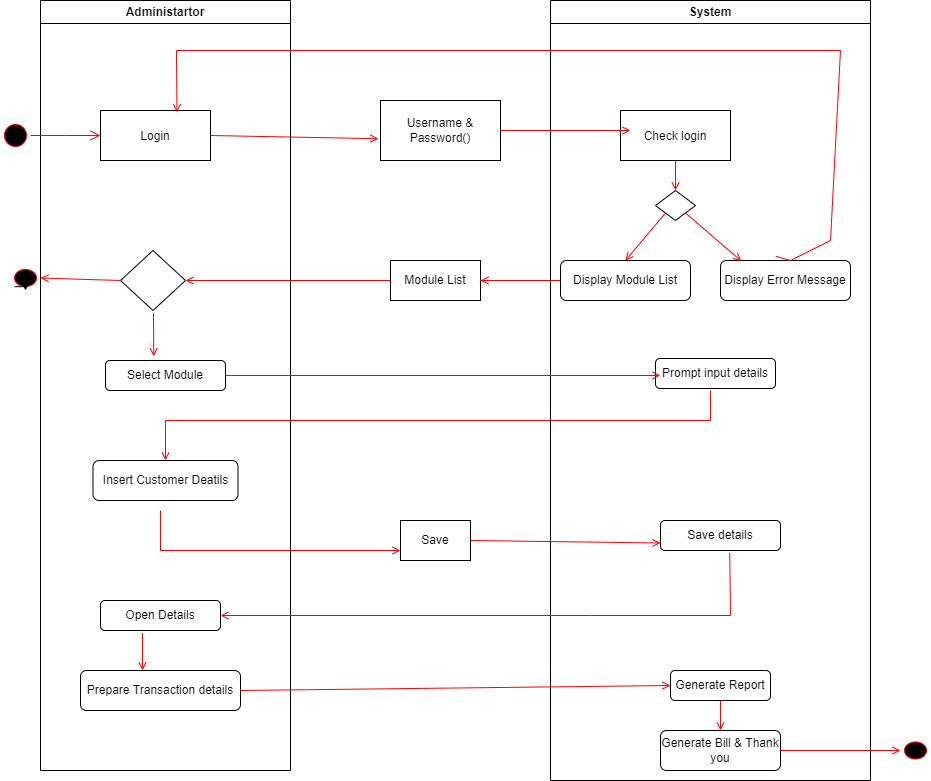

The diagram above was exported from draw.io. Its source (the exported page's mxGraphModel, read from the mxfile embedded in the PNG):
<mxGraphModel dx="1038" dy="489" grid="1" gridSize="10" guides="1" tooltips="1" connect="1" arrows="1" fold="1" page="1" pageScale="1" pageWidth="1169" pageHeight="826" background="none" math="0" shadow="0">
  <root>
    <mxCell id="0" />
    <mxCell id="1" parent="0" />
    <mxCell id="2" value="Administartor" style="swimlane;whiteSpace=wrap" parent="1" vertex="1">
      <mxGeometry x="100" y="40" width="250" height="770" as="geometry" />
    </mxCell>
    <mxCell id="7" value="Login" style="" parent="2" vertex="1">
      <mxGeometry x="60" y="110" width="110" height="50" as="geometry" />
    </mxCell>
    <mxCell id="lCQOKADxE0GbZamTfeRy-49" value="" style="rhombus;whiteSpace=wrap;html=1;" vertex="1" parent="2">
      <mxGeometry x="80" y="250" width="65" height="60" as="geometry" />
    </mxCell>
    <mxCell id="lCQOKADxE0GbZamTfeRy-58" value="Select Module" style="rounded=1;whiteSpace=wrap;html=1;" vertex="1" parent="2">
      <mxGeometry x="65" y="360" width="120" height="30" as="geometry" />
    </mxCell>
    <mxCell id="lCQOKADxE0GbZamTfeRy-59" value="Insert Customer Deatils" style="rounded=1;whiteSpace=wrap;html=1;" vertex="1" parent="2">
      <mxGeometry x="52.5" y="460" width="145" height="40" as="geometry" />
    </mxCell>
    <mxCell id="lCQOKADxE0GbZamTfeRy-62" value="Prepare Transaction details" style="rounded=1;whiteSpace=wrap;html=1;" vertex="1" parent="2">
      <mxGeometry x="40" y="670" width="160" height="40" as="geometry" />
    </mxCell>
    <mxCell id="lCQOKADxE0GbZamTfeRy-61" value="Open Details" style="rounded=1;whiteSpace=wrap;html=1;" vertex="1" parent="2">
      <mxGeometry x="60" y="600" width="120" height="30" as="geometry" />
    </mxCell>
    <mxCell id="lCQOKADxE0GbZamTfeRy-56" value="" style="endArrow=open;strokeColor=#FF0000;endFill=1;rounded=0;entryX=0.402;entryY=-0.14;entryDx=0;entryDy=0;entryPerimeter=0;" edge="1" parent="2" target="lCQOKADxE0GbZamTfeRy-58">
      <mxGeometry relative="1" as="geometry">
        <mxPoint x="113" y="313" as="sourcePoint" />
        <mxPoint x="120" y="360" as="targetPoint" />
      </mxGeometry>
    </mxCell>
    <mxCell id="lCQOKADxE0GbZamTfeRy-70" value="" style="endArrow=open;strokeColor=#FF0000;endFill=1;rounded=0;entryX=0.5;entryY=0;entryDx=0;entryDy=0;" edge="1" parent="2" target="lCQOKADxE0GbZamTfeRy-59">
      <mxGeometry relative="1" as="geometry">
        <mxPoint x="670" y="390" as="sourcePoint" />
        <mxPoint x="110" y="430" as="targetPoint" />
        <Array as="points">
          <mxPoint x="670" y="420" />
          <mxPoint x="125" y="420" />
        </Array>
      </mxGeometry>
    </mxCell>
    <mxCell id="lCQOKADxE0GbZamTfeRy-74" value="" style="endArrow=open;strokeColor=#FF0000;endFill=1;rounded=0;exitX=0.35;exitY=1.087;exitDx=0;exitDy=0;exitPerimeter=0;" edge="1" parent="2" source="lCQOKADxE0GbZamTfeRy-61">
      <mxGeometry relative="1" as="geometry">
        <mxPoint x="100" y="640" as="sourcePoint" />
        <mxPoint x="102" y="670" as="targetPoint" />
        <Array as="points" />
      </mxGeometry>
    </mxCell>
    <mxCell id="3" value="System" style="swimlane;whiteSpace=wrap" parent="1" vertex="1">
      <mxGeometry x="610" y="40" width="320" height="780" as="geometry" />
    </mxCell>
    <mxCell id="15" value="Check login" style="" parent="3" vertex="1">
      <mxGeometry x="70" y="110" width="110" height="50" as="geometry" />
    </mxCell>
    <mxCell id="17" value="" style="endArrow=open;strokeColor=#FF0000;endFill=1;rounded=0" parent="3" source="15" edge="1">
      <mxGeometry relative="1" as="geometry">
        <mxPoint x="125" y="190" as="targetPoint" />
      </mxGeometry>
    </mxCell>
    <mxCell id="19" value="" style="endArrow=open;strokeColor=#FF0000;endFill=1;rounded=0;entryX=0.5;entryY=0;entryDx=0;entryDy=0;exitX=0;exitY=1;exitDx=0;exitDy=0;" parent="3" source="lCQOKADxE0GbZamTfeRy-42" target="lCQOKADxE0GbZamTfeRy-44" edge="1">
      <mxGeometry relative="1" as="geometry">
        <mxPoint x="104" y="205" as="sourcePoint" />
        <mxPoint x="104" y="260" as="targetPoint" />
      </mxGeometry>
    </mxCell>
    <mxCell id="26" value="" style="edgeStyle=elbowEdgeStyle;elbow=horizontal;verticalAlign=bottom;endArrow=open;endSize=8;strokeColor=#FF0000;endFill=1;rounded=0" parent="3" target="15" edge="1">
      <mxGeometry x="130" y="90" as="geometry">
        <mxPoint x="230" y="140" as="targetPoint" />
        <mxPoint x="147.5" y="135" as="sourcePoint" />
      </mxGeometry>
    </mxCell>
    <mxCell id="lCQOKADxE0GbZamTfeRy-42" value="" style="rhombus;whiteSpace=wrap;html=1;" vertex="1" parent="3">
      <mxGeometry x="105" y="190" width="40" height="30" as="geometry" />
    </mxCell>
    <mxCell id="lCQOKADxE0GbZamTfeRy-44" value="Display Module List" style="rounded=1;whiteSpace=wrap;html=1;" vertex="1" parent="3">
      <mxGeometry x="10" y="260" width="130" height="40" as="geometry" />
    </mxCell>
    <mxCell id="lCQOKADxE0GbZamTfeRy-46" value="Display Error Message" style="rounded=1;whiteSpace=wrap;html=1;" vertex="1" parent="3">
      <mxGeometry x="170" y="260" width="130" height="40" as="geometry" />
    </mxCell>
    <mxCell id="lCQOKADxE0GbZamTfeRy-51" value="" style="endArrow=open;strokeColor=#FF0000;endFill=1;rounded=0;entryX=0.16;entryY=0.015;entryDx=0;entryDy=0;exitX=1;exitY=1;exitDx=0;exitDy=0;entryPerimeter=0;" edge="1" parent="3" source="lCQOKADxE0GbZamTfeRy-42" target="lCQOKADxE0GbZamTfeRy-46">
      <mxGeometry relative="1" as="geometry">
        <mxPoint x="125" y="222.5" as="sourcePoint" />
        <mxPoint x="85" y="270" as="targetPoint" />
        <Array as="points" />
      </mxGeometry>
    </mxCell>
    <mxCell id="lCQOKADxE0GbZamTfeRy-63" value="Prompt input details" style="rounded=1;whiteSpace=wrap;html=1;" vertex="1" parent="3">
      <mxGeometry x="105" y="358" width="120" height="30" as="geometry" />
    </mxCell>
    <mxCell id="lCQOKADxE0GbZamTfeRy-64" value="Save details" style="rounded=1;whiteSpace=wrap;html=1;" vertex="1" parent="3">
      <mxGeometry x="110" y="520" width="120" height="30" as="geometry" />
    </mxCell>
    <mxCell id="lCQOKADxE0GbZamTfeRy-65" value="Generate Report" style="rounded=1;whiteSpace=wrap;html=1;" vertex="1" parent="3">
      <mxGeometry x="120" y="670" width="100" height="30" as="geometry" />
    </mxCell>
    <mxCell id="lCQOKADxE0GbZamTfeRy-66" value="Generate Bill &amp;amp; Thank you" style="rounded=1;whiteSpace=wrap;html=1;" vertex="1" parent="3">
      <mxGeometry x="110" y="730" width="120" height="40" as="geometry" />
    </mxCell>
    <mxCell id="lCQOKADxE0GbZamTfeRy-76" value="" style="endArrow=open;strokeColor=#FF0000;endFill=1;rounded=0;entryX=0.5;entryY=0;entryDx=0;entryDy=0;exitX=0.5;exitY=1;exitDx=0;exitDy=0;" edge="1" parent="3" source="lCQOKADxE0GbZamTfeRy-65" target="lCQOKADxE0GbZamTfeRy-66">
      <mxGeometry relative="1" as="geometry">
        <mxPoint x="220" y="640" as="sourcePoint" />
        <mxPoint x="235" y="410" as="targetPoint" />
      </mxGeometry>
    </mxCell>
    <mxCell id="20" value="" style="endArrow=open;strokeColor=#FF0000;endFill=1;rounded=0;exitX=1;exitY=0.5;exitDx=0;exitDy=0;" parent="1" source="lCQOKADxE0GbZamTfeRy-58" edge="1">
      <mxGeometry relative="1" as="geometry">
        <mxPoint x="280" y="401.8461538461538" as="sourcePoint" />
        <mxPoint x="720" y="415" as="targetPoint" />
      </mxGeometry>
    </mxCell>
    <mxCell id="5" value="" style="ellipse;shape=startState;fillColor=#000000;strokeColor=#ff0000;" parent="1" vertex="1">
      <mxGeometry x="60" y="160" width="30" height="30" as="geometry" />
    </mxCell>
    <mxCell id="6" value="" style="edgeStyle=elbowEdgeStyle;elbow=horizontal;verticalAlign=bottom;endArrow=open;endSize=8;strokeColor=#FF0000;endFill=1;rounded=0" parent="1" source="5" target="7" edge="1">
      <mxGeometry x="190" y="150" as="geometry">
        <mxPoint x="205" y="220" as="targetPoint" />
      </mxGeometry>
    </mxCell>
    <mxCell id="lCQOKADxE0GbZamTfeRy-41" value="Username &amp;amp; Password()" style="rounded=0;whiteSpace=wrap;html=1;" vertex="1" parent="1">
      <mxGeometry x="440" y="140" width="120" height="60" as="geometry" />
    </mxCell>
    <mxCell id="lCQOKADxE0GbZamTfeRy-50" value="" style="ellipse;shape=startState;fillColor=#000000;strokeColor=#ff0000;" vertex="1" parent="1">
      <mxGeometry x="70" y="305" width="30" height="25" as="geometry" />
    </mxCell>
    <mxCell id="lCQOKADxE0GbZamTfeRy-52" value="Module List" style="rounded=0;whiteSpace=wrap;html=1;" vertex="1" parent="1">
      <mxGeometry x="450" y="300" width="90" height="40" as="geometry" />
    </mxCell>
    <mxCell id="lCQOKADxE0GbZamTfeRy-53" value="" style="endArrow=open;strokeColor=#FF0000;endFill=1;rounded=0;exitX=0;exitY=0.5;exitDx=0;exitDy=0;" edge="1" parent="1" source="lCQOKADxE0GbZamTfeRy-44">
      <mxGeometry relative="1" as="geometry">
        <mxPoint x="550" y="320" as="sourcePoint" />
        <mxPoint x="540" y="320" as="targetPoint" />
        <Array as="points">
          <mxPoint x="540" y="320" />
          <mxPoint x="560" y="320" />
        </Array>
      </mxGeometry>
    </mxCell>
    <mxCell id="lCQOKADxE0GbZamTfeRy-54" value="" style="endArrow=open;strokeColor=#FF0000;endFill=1;rounded=0;entryX=1;entryY=0.5;entryDx=0;entryDy=0;exitX=0;exitY=0.5;exitDx=0;exitDy=0;" edge="1" parent="1" source="lCQOKADxE0GbZamTfeRy-49" target="lCQOKADxE0GbZamTfeRy-50">
      <mxGeometry relative="1" as="geometry">
        <mxPoint x="190" y="305" as="sourcePoint" />
        <mxPoint x="725" y="330" as="targetPoint" />
      </mxGeometry>
    </mxCell>
    <mxCell id="lCQOKADxE0GbZamTfeRy-55" value="" style="endArrow=open;strokeColor=#FF0000;endFill=1;rounded=0;exitX=0;exitY=0.5;exitDx=0;exitDy=0;entryX=1;entryY=0.5;entryDx=0;entryDy=0;" edge="1" parent="1" source="lCQOKADxE0GbZamTfeRy-52" target="lCQOKADxE0GbZamTfeRy-49">
      <mxGeometry relative="1" as="geometry">
        <mxPoint x="775" y="292.5" as="sourcePoint" />
        <mxPoint x="310" y="310" as="targetPoint" />
      </mxGeometry>
    </mxCell>
    <mxCell id="lCQOKADxE0GbZamTfeRy-57" style="edgeStyle=orthogonalEdgeStyle;rounded=0;orthogonalLoop=1;jettySize=auto;html=1;exitX=0;exitY=1;exitDx=0;exitDy=0;entryX=0.5;entryY=1;entryDx=0;entryDy=0;" edge="1" parent="1" source="lCQOKADxE0GbZamTfeRy-50" target="lCQOKADxE0GbZamTfeRy-50">
      <mxGeometry relative="1" as="geometry" />
    </mxCell>
    <mxCell id="lCQOKADxE0GbZamTfeRy-60" value="Save" style="rounded=0;whiteSpace=wrap;html=1;" vertex="1" parent="1">
      <mxGeometry x="460" y="560" width="70" height="40" as="geometry" />
    </mxCell>
    <mxCell id="lCQOKADxE0GbZamTfeRy-67" value="" style="endArrow=open;strokeColor=#FF0000;endFill=1;rounded=0;exitX=0.425;exitY=-0.105;exitDx=0;exitDy=0;exitPerimeter=0;entryX=0.695;entryY=0.036;entryDx=0;entryDy=0;entryPerimeter=0;" edge="1" parent="1" source="lCQOKADxE0GbZamTfeRy-46" target="7">
      <mxGeometry relative="1" as="geometry">
        <mxPoint x="830" y="280" as="sourcePoint" />
        <mxPoint x="210" y="100" as="targetPoint" />
        <Array as="points">
          <mxPoint x="850" y="300" />
          <mxPoint x="890" y="280" />
          <mxPoint x="900" y="90" />
          <mxPoint x="236" y="90" />
        </Array>
      </mxGeometry>
    </mxCell>
    <mxCell id="lCQOKADxE0GbZamTfeRy-68" value="" style="endArrow=open;strokeColor=#FF0000;endFill=1;rounded=0;entryX=-0.017;entryY=0.637;entryDx=0;entryDy=0;exitX=1;exitY=0.5;exitDx=0;exitDy=0;entryPerimeter=0;" edge="1" parent="1" source="7" target="lCQOKADxE0GbZamTfeRy-41">
      <mxGeometry relative="1" as="geometry">
        <mxPoint x="420" y="180" as="sourcePoint" />
        <mxPoint x="380" y="227.5" as="targetPoint" />
        <Array as="points" />
      </mxGeometry>
    </mxCell>
    <mxCell id="lCQOKADxE0GbZamTfeRy-69" value="" style="endArrow=open;strokeColor=#FF0000;endFill=1;rounded=0;exitX=1;exitY=0.5;exitDx=0;exitDy=0;" edge="1" parent="1" source="lCQOKADxE0GbZamTfeRy-41">
      <mxGeometry relative="1" as="geometry">
        <mxPoint x="690" y="200" as="sourcePoint" />
        <mxPoint x="690" y="170" as="targetPoint" />
        <Array as="points" />
      </mxGeometry>
    </mxCell>
    <mxCell id="lCQOKADxE0GbZamTfeRy-71" value="" style="endArrow=open;strokeColor=#FF0000;endFill=1;rounded=0;exitX=1;exitY=0.5;exitDx=0;exitDy=0;entryX=0;entryY=0.75;entryDx=0;entryDy=0;" edge="1" parent="1" source="lCQOKADxE0GbZamTfeRy-60" target="lCQOKADxE0GbZamTfeRy-64">
      <mxGeometry relative="1" as="geometry">
        <mxPoint x="835" y="352.5" as="sourcePoint" />
        <mxPoint x="710" y="580" as="targetPoint" />
        <Array as="points" />
      </mxGeometry>
    </mxCell>
    <mxCell id="lCQOKADxE0GbZamTfeRy-72" value="" style="endArrow=open;strokeColor=#FF0000;endFill=1;rounded=0;entryX=0;entryY=0.75;entryDx=0;entryDy=0;" edge="1" parent="1" target="lCQOKADxE0GbZamTfeRy-60">
      <mxGeometry relative="1" as="geometry">
        <mxPoint x="220" y="550" as="sourcePoint" />
        <mxPoint x="460" y="575" as="targetPoint" />
        <Array as="points">
          <mxPoint x="220" y="590" />
        </Array>
      </mxGeometry>
    </mxCell>
    <mxCell id="lCQOKADxE0GbZamTfeRy-73" value="" style="endArrow=open;strokeColor=#FF0000;endFill=1;rounded=0;entryX=1;entryY=0.5;entryDx=0;entryDy=0;exitX=0.577;exitY=1.087;exitDx=0;exitDy=0;exitPerimeter=0;" edge="1" parent="1" source="lCQOKADxE0GbZamTfeRy-64" target="lCQOKADxE0GbZamTfeRy-61">
      <mxGeometry relative="1" as="geometry">
        <mxPoint x="790" y="600" as="sourcePoint" />
        <mxPoint x="540" y="650" as="targetPoint" />
        <Array as="points">
          <mxPoint x="790" y="655" />
          <mxPoint x="650" y="655" />
        </Array>
      </mxGeometry>
    </mxCell>
    <mxCell id="lCQOKADxE0GbZamTfeRy-75" value="" style="endArrow=open;strokeColor=#FF0000;endFill=1;rounded=0;entryX=0;entryY=0.5;entryDx=0;entryDy=0;exitX=1;exitY=0.5;exitDx=0;exitDy=0;" edge="1" parent="1" source="lCQOKADxE0GbZamTfeRy-62" target="lCQOKADxE0GbZamTfeRy-65">
      <mxGeometry relative="1" as="geometry">
        <mxPoint x="330" y="730" as="sourcePoint" />
        <mxPoint x="835" y="440" as="targetPoint" />
      </mxGeometry>
    </mxCell>
    <mxCell id="lCQOKADxE0GbZamTfeRy-77" value="" style="ellipse;shape=startState;fillColor=#000000;strokeColor=#ff0000;" vertex="1" parent="1">
      <mxGeometry x="960" y="777.5" width="30" height="25" as="geometry" />
    </mxCell>
    <mxCell id="lCQOKADxE0GbZamTfeRy-78" value="" style="endArrow=open;strokeColor=#FF0000;endFill=1;rounded=0;entryX=0;entryY=0.5;entryDx=0;entryDy=0;" edge="1" parent="1" source="lCQOKADxE0GbZamTfeRy-66" target="lCQOKADxE0GbZamTfeRy-77">
      <mxGeometry relative="1" as="geometry">
        <mxPoint x="540" y="590" as="sourcePoint" />
        <mxPoint x="920" y="740" as="targetPoint" />
        <Array as="points" />
      </mxGeometry>
    </mxCell>
  </root>
</mxGraphModel>